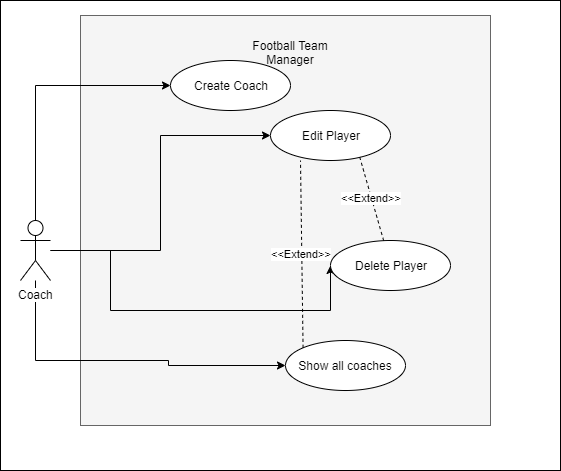

The diagram above was exported from draw.io. Its source (the exported page's mxGraphModel, read from the mxfile embedded in the PNG):
<mxGraphModel dx="1422" dy="762" grid="1" gridSize="10" guides="1" tooltips="1" connect="1" arrows="1" fold="1" page="1" pageScale="1" pageWidth="827" pageHeight="1169" math="0" shadow="0">
  <root>
    <object label="" id="0">
      <mxCell />
    </object>
    <mxCell id="1" parent="0" />
    <mxCell id="uCdGrS-4gDzN2S9ZUpnJ-1" value="" style="whiteSpace=wrap;html=1;aspect=fixed;fillColor=#f5f5f5;strokeColor=#666666;fontColor=#333333;" vertex="1" parent="1">
      <mxGeometry x="180" y="135" width="410" height="410" as="geometry" />
    </mxCell>
    <mxCell id="UIFJlWMjruChqB3yQq1D-8" value="" style="edgeStyle=orthogonalEdgeStyle;rounded=0;orthogonalLoop=1;jettySize=auto;html=1;entryX=0;entryY=0.5;entryDx=0;entryDy=0;" parent="1" source="UIFJlWMjruChqB3yQq1D-1" target="UIFJlWMjruChqB3yQq1D-2" edge="1">
      <mxGeometry relative="1" as="geometry">
        <mxPoint x="230" y="370" as="targetPoint" />
        <Array as="points">
          <mxPoint x="135" y="205" />
        </Array>
      </mxGeometry>
    </mxCell>
    <mxCell id="UIFJlWMjruChqB3yQq1D-9" style="edgeStyle=orthogonalEdgeStyle;rounded=0;orthogonalLoop=1;jettySize=auto;html=1;entryX=0;entryY=0.5;entryDx=0;entryDy=0;" parent="1" source="UIFJlWMjruChqB3yQq1D-1" target="UIFJlWMjruChqB3yQq1D-3" edge="1">
      <mxGeometry relative="1" as="geometry" />
    </mxCell>
    <mxCell id="UIFJlWMjruChqB3yQq1D-10" style="edgeStyle=orthogonalEdgeStyle;rounded=0;orthogonalLoop=1;jettySize=auto;html=1;entryX=0;entryY=0.5;entryDx=0;entryDy=0;" parent="1" source="UIFJlWMjruChqB3yQq1D-1" target="UIFJlWMjruChqB3yQq1D-4" edge="1">
      <mxGeometry relative="1" as="geometry">
        <Array as="points">
          <mxPoint x="210" y="370" />
          <mxPoint x="210" y="430" />
          <mxPoint x="430" y="430" />
        </Array>
      </mxGeometry>
    </mxCell>
    <mxCell id="UIFJlWMjruChqB3yQq1D-11" style="edgeStyle=orthogonalEdgeStyle;rounded=0;orthogonalLoop=1;jettySize=auto;html=1;entryX=0;entryY=0.5;entryDx=0;entryDy=0;" parent="1" source="UIFJlWMjruChqB3yQq1D-1" target="UIFJlWMjruChqB3yQq1D-5" edge="1">
      <mxGeometry relative="1" as="geometry">
        <Array as="points">
          <mxPoint x="135" y="480" />
          <mxPoint x="268" y="480" />
          <mxPoint x="268" y="485" />
        </Array>
      </mxGeometry>
    </mxCell>
    <object label="Coach" Manager="" id="UIFJlWMjruChqB3yQq1D-1">
      <mxCell style="shape=umlActor;verticalLabelPosition=bottom;labelBackgroundColor=#ffffff;verticalAlign=top;html=1;outlineConnect=0;" parent="1" vertex="1">
        <mxGeometry x="120" y="340" width="30" height="60" as="geometry" />
      </mxCell>
    </object>
    <mxCell id="UIFJlWMjruChqB3yQq1D-2" value="Create Coach" style="ellipse;whiteSpace=wrap;html=1;" parent="1" vertex="1">
      <mxGeometry x="270" y="180" width="120" height="50" as="geometry" />
    </mxCell>
    <mxCell id="UIFJlWMjruChqB3yQq1D-3" value="Edit Player" style="ellipse;whiteSpace=wrap;html=1;" parent="1" vertex="1">
      <mxGeometry x="370" y="230" width="120" height="50" as="geometry" />
    </mxCell>
    <mxCell id="UIFJlWMjruChqB3yQq1D-4" value="Delete Player" style="ellipse;whiteSpace=wrap;html=1;" parent="1" vertex="1">
      <mxGeometry x="430" y="360" width="120" height="50" as="geometry" />
    </mxCell>
    <mxCell id="UIFJlWMjruChqB3yQq1D-5" value="Show all coaches" style="ellipse;whiteSpace=wrap;html=1;" parent="1" vertex="1">
      <mxGeometry x="385" y="460" width="120" height="50" as="geometry" />
    </mxCell>
    <mxCell id="uCdGrS-4gDzN2S9ZUpnJ-5" value="Football Team Manager" style="text;html=1;strokeColor=none;fillColor=none;align=center;verticalAlign=middle;whiteSpace=wrap;rounded=0;" vertex="1" parent="1">
      <mxGeometry x="250" y="130" width="280" height="70" as="geometry" />
    </mxCell>
    <mxCell id="uCdGrS-4gDzN2S9ZUpnJ-6" value="&amp;lt;&amp;lt;Extend&amp;gt;&amp;gt;" style="endArrow=none;dashed=1;html=1;exitX=0;exitY=0;exitDx=0;exitDy=0;" edge="1" parent="1" source="UIFJlWMjruChqB3yQq1D-5">
      <mxGeometry width="50" height="50" relative="1" as="geometry">
        <mxPoint x="350" y="330" as="sourcePoint" />
        <mxPoint x="400" y="280" as="targetPoint" />
      </mxGeometry>
    </mxCell>
    <mxCell id="uCdGrS-4gDzN2S9ZUpnJ-7" value="&amp;lt;&amp;lt;Extend&amp;gt;&amp;gt;" style="endArrow=none;dashed=1;html=1;entryX=0.742;entryY=0.92;entryDx=0;entryDy=0;entryPerimeter=0;" edge="1" parent="1" source="UIFJlWMjruChqB3yQq1D-4" target="UIFJlWMjruChqB3yQq1D-3">
      <mxGeometry width="50" height="50" relative="1" as="geometry">
        <mxPoint x="682.573593128807" y="557.322330470336" as="sourcePoint" />
        <mxPoint x="680" y="370" as="targetPoint" />
      </mxGeometry>
    </mxCell>
    <mxCell id="uCdGrS-4gDzN2S9ZUpnJ-8" value="" style="rounded=0;whiteSpace=wrap;html=1;fillColor=none;" vertex="1" parent="1">
      <mxGeometry x="100" y="120" width="560" height="470" as="geometry" />
    </mxCell>
  </root>
</mxGraphModel>